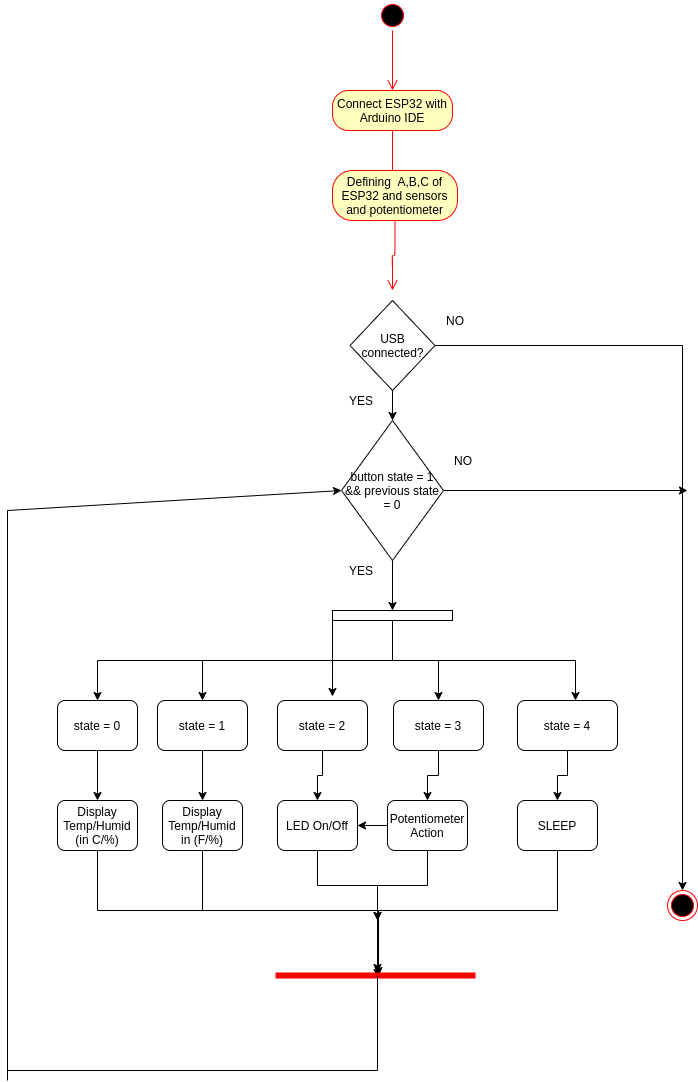

The diagram above was exported from draw.io. Its source (the exported page's mxGraphModel, read from the mxfile embedded in the PNG):
<mxGraphModel dx="1314" dy="808" grid="1" gridSize="10" guides="1" tooltips="1" connect="1" arrows="1" fold="1" page="1" pageScale="1" pageWidth="850" pageHeight="1100" math="0" shadow="0">
  <root>
    <mxCell id="0" />
    <mxCell id="1" parent="0" />
    <mxCell id="2" value="" style="ellipse;html=1;shape=startState;fillColor=#000000;strokeColor=#ff0000;" vertex="1" parent="1">
      <mxGeometry x="390" y="10" width="30" height="30" as="geometry" />
    </mxCell>
    <mxCell id="3" value="" style="edgeStyle=orthogonalEdgeStyle;html=1;verticalAlign=bottom;endArrow=open;endSize=8;strokeColor=#ff0000;" edge="1" source="2" parent="1">
      <mxGeometry relative="1" as="geometry">
        <mxPoint x="405" y="100" as="targetPoint" />
      </mxGeometry>
    </mxCell>
    <mxCell id="4" value="Connect ESP32 with Arduino IDE" style="rounded=1;whiteSpace=wrap;html=1;arcSize=40;fontColor=#000000;fillColor=#ffffc0;strokeColor=#ff0000;" vertex="1" parent="1">
      <mxGeometry x="345" y="100" width="120" height="40" as="geometry" />
    </mxCell>
    <mxCell id="5" value="" style="edgeStyle=orthogonalEdgeStyle;html=1;verticalAlign=bottom;endArrow=open;endSize=8;strokeColor=#ff0000;" edge="1" source="4" parent="1">
      <mxGeometry relative="1" as="geometry">
        <mxPoint x="405" y="200" as="targetPoint" />
      </mxGeometry>
    </mxCell>
    <mxCell id="6" value="Defining&amp;nbsp; A,B,C of ESP32 and sensors and potentiometer" style="rounded=1;whiteSpace=wrap;html=1;arcSize=40;fontColor=#000000;fillColor=#ffffc0;strokeColor=#ff0000;" vertex="1" parent="1">
      <mxGeometry x="345" y="180" width="125" height="50" as="geometry" />
    </mxCell>
    <mxCell id="7" value="" style="edgeStyle=orthogonalEdgeStyle;html=1;verticalAlign=bottom;endArrow=open;endSize=8;strokeColor=#ff0000;" edge="1" source="6" parent="1">
      <mxGeometry relative="1" as="geometry">
        <mxPoint x="405" y="300" as="targetPoint" />
      </mxGeometry>
    </mxCell>
    <mxCell id="10" style="edgeStyle=orthogonalEdgeStyle;rounded=0;orthogonalLoop=1;jettySize=auto;html=1;exitX=1;exitY=0.5;exitDx=0;exitDy=0;entryX=0.5;entryY=0;entryDx=0;entryDy=0;" edge="1" parent="1" source="8" target="9">
      <mxGeometry relative="1" as="geometry" />
    </mxCell>
    <mxCell id="13" style="edgeStyle=orthogonalEdgeStyle;rounded=0;orthogonalLoop=1;jettySize=auto;html=1;exitX=0.5;exitY=1;exitDx=0;exitDy=0;entryX=0.5;entryY=0;entryDx=0;entryDy=0;" edge="1" parent="1" source="8" target="12">
      <mxGeometry relative="1" as="geometry" />
    </mxCell>
    <mxCell id="8" value="USB connected?" style="rhombus;whiteSpace=wrap;html=1;" vertex="1" parent="1">
      <mxGeometry x="362.5" y="310" width="85" height="90" as="geometry" />
    </mxCell>
    <mxCell id="9" value="" style="ellipse;html=1;shape=endState;fillColor=#000000;strokeColor=#ff0000;" vertex="1" parent="1">
      <mxGeometry x="680" y="900" width="30" height="30" as="geometry" />
    </mxCell>
    <mxCell id="11" value="NO" style="text;html=1;strokeColor=none;fillColor=none;align=center;verticalAlign=middle;whiteSpace=wrap;rounded=0;" vertex="1" parent="1">
      <mxGeometry x="448" y="320" width="40" height="20" as="geometry" />
    </mxCell>
    <mxCell id="15" style="edgeStyle=orthogonalEdgeStyle;rounded=0;orthogonalLoop=1;jettySize=auto;html=1;exitX=1;exitY=0.5;exitDx=0;exitDy=0;" edge="1" parent="1" source="12">
      <mxGeometry relative="1" as="geometry">
        <mxPoint x="700" y="500" as="targetPoint" />
      </mxGeometry>
    </mxCell>
    <mxCell id="18" style="edgeStyle=orthogonalEdgeStyle;rounded=0;orthogonalLoop=1;jettySize=auto;html=1;exitX=0.5;exitY=1;exitDx=0;exitDy=0;entryX=0.5;entryY=0;entryDx=0;entryDy=0;" edge="1" parent="1" source="12" target="17">
      <mxGeometry relative="1" as="geometry" />
    </mxCell>
    <mxCell id="12" value="button state = 1 &amp;amp;&amp;amp; previous state = 0" style="rhombus;whiteSpace=wrap;html=1;" vertex="1" parent="1">
      <mxGeometry x="354" y="430" width="102" height="140" as="geometry" />
    </mxCell>
    <mxCell id="14" value="YES" style="text;html=1;strokeColor=none;fillColor=none;align=center;verticalAlign=middle;whiteSpace=wrap;rounded=0;" vertex="1" parent="1">
      <mxGeometry x="354" y="400" width="40" height="20" as="geometry" />
    </mxCell>
    <mxCell id="16" value="NO" style="text;html=1;strokeColor=none;fillColor=none;align=center;verticalAlign=middle;whiteSpace=wrap;rounded=0;" vertex="1" parent="1">
      <mxGeometry x="456" y="460" width="40" height="20" as="geometry" />
    </mxCell>
    <mxCell id="32" style="edgeStyle=orthogonalEdgeStyle;rounded=0;orthogonalLoop=1;jettySize=auto;html=1;exitX=0;exitY=1;exitDx=0;exitDy=0;entryX=0.5;entryY=0;entryDx=0;entryDy=0;" edge="1" parent="1" source="17" target="20">
      <mxGeometry relative="1" as="geometry" />
    </mxCell>
    <mxCell id="33" style="edgeStyle=orthogonalEdgeStyle;rounded=0;orthogonalLoop=1;jettySize=auto;html=1;exitX=0.5;exitY=1;exitDx=0;exitDy=0;entryX=0.5;entryY=0;entryDx=0;entryDy=0;" edge="1" parent="1" source="17" target="21">
      <mxGeometry relative="1" as="geometry" />
    </mxCell>
    <mxCell id="34" style="edgeStyle=orthogonalEdgeStyle;rounded=0;orthogonalLoop=1;jettySize=auto;html=1;exitX=0.5;exitY=1;exitDx=0;exitDy=0;entryX=0.611;entryY=-0.08;entryDx=0;entryDy=0;entryPerimeter=0;" edge="1" parent="1" source="17" target="22">
      <mxGeometry relative="1" as="geometry" />
    </mxCell>
    <mxCell id="35" style="edgeStyle=orthogonalEdgeStyle;rounded=0;orthogonalLoop=1;jettySize=auto;html=1;exitX=0.5;exitY=1;exitDx=0;exitDy=0;entryX=0.5;entryY=0;entryDx=0;entryDy=0;" edge="1" parent="1" source="17" target="23">
      <mxGeometry relative="1" as="geometry" />
    </mxCell>
    <mxCell id="36" style="edgeStyle=orthogonalEdgeStyle;rounded=0;orthogonalLoop=1;jettySize=auto;html=1;exitX=0.5;exitY=1;exitDx=0;exitDy=0;entryX=0.58;entryY=0;entryDx=0;entryDy=0;entryPerimeter=0;" edge="1" parent="1" source="17" target="24">
      <mxGeometry relative="1" as="geometry" />
    </mxCell>
    <mxCell id="17" value="" style="rounded=0;whiteSpace=wrap;html=1;" vertex="1" parent="1">
      <mxGeometry x="345" y="620" width="120" height="10" as="geometry" />
    </mxCell>
    <mxCell id="19" value="YES" style="text;html=1;strokeColor=none;fillColor=none;align=center;verticalAlign=middle;whiteSpace=wrap;rounded=0;" vertex="1" parent="1">
      <mxGeometry x="354" y="570" width="40" height="20" as="geometry" />
    </mxCell>
    <mxCell id="37" style="edgeStyle=orthogonalEdgeStyle;rounded=0;orthogonalLoop=1;jettySize=auto;html=1;exitX=0.5;exitY=1;exitDx=0;exitDy=0;entryX=0.5;entryY=0;entryDx=0;entryDy=0;" edge="1" parent="1" source="20" target="25">
      <mxGeometry relative="1" as="geometry" />
    </mxCell>
    <mxCell id="20" value="state = 0" style="rounded=1;whiteSpace=wrap;html=1;" vertex="1" parent="1">
      <mxGeometry x="70" y="710" width="80" height="50" as="geometry" />
    </mxCell>
    <mxCell id="38" style="edgeStyle=orthogonalEdgeStyle;rounded=0;orthogonalLoop=1;jettySize=auto;html=1;exitX=0.5;exitY=1;exitDx=0;exitDy=0;" edge="1" parent="1" source="21" target="26">
      <mxGeometry relative="1" as="geometry" />
    </mxCell>
    <mxCell id="21" value="state = 1" style="rounded=1;whiteSpace=wrap;html=1;" vertex="1" parent="1">
      <mxGeometry x="170" y="710" width="90" height="50" as="geometry" />
    </mxCell>
    <mxCell id="39" style="edgeStyle=orthogonalEdgeStyle;rounded=0;orthogonalLoop=1;jettySize=auto;html=1;exitX=0.5;exitY=1;exitDx=0;exitDy=0;entryX=0.5;entryY=0;entryDx=0;entryDy=0;" edge="1" parent="1" source="22" target="27">
      <mxGeometry relative="1" as="geometry" />
    </mxCell>
    <mxCell id="22" value="state = 2" style="rounded=1;whiteSpace=wrap;html=1;" vertex="1" parent="1">
      <mxGeometry x="290" y="710" width="90" height="50" as="geometry" />
    </mxCell>
    <mxCell id="40" style="edgeStyle=orthogonalEdgeStyle;rounded=0;orthogonalLoop=1;jettySize=auto;html=1;exitX=0.5;exitY=1;exitDx=0;exitDy=0;entryX=0.5;entryY=0;entryDx=0;entryDy=0;" edge="1" parent="1" source="23" target="28">
      <mxGeometry relative="1" as="geometry" />
    </mxCell>
    <mxCell id="23" value="state = 3" style="rounded=1;whiteSpace=wrap;html=1;" vertex="1" parent="1">
      <mxGeometry x="406" y="710" width="90" height="50" as="geometry" />
    </mxCell>
    <mxCell id="41" style="edgeStyle=orthogonalEdgeStyle;rounded=0;orthogonalLoop=1;jettySize=auto;html=1;exitX=0.5;exitY=1;exitDx=0;exitDy=0;entryX=0.5;entryY=0;entryDx=0;entryDy=0;" edge="1" parent="1" source="24" target="29">
      <mxGeometry relative="1" as="geometry" />
    </mxCell>
    <mxCell id="24" value="state = 4" style="rounded=1;whiteSpace=wrap;html=1;" vertex="1" parent="1">
      <mxGeometry x="530" y="710" width="100" height="50" as="geometry" />
    </mxCell>
    <mxCell id="42" style="edgeStyle=orthogonalEdgeStyle;rounded=0;orthogonalLoop=1;jettySize=auto;html=1;exitX=0.5;exitY=1;exitDx=0;exitDy=0;entryX=0.51;entryY=0.7;entryDx=0;entryDy=0;entryPerimeter=0;" edge="1" parent="1" source="25" target="30">
      <mxGeometry relative="1" as="geometry" />
    </mxCell>
    <mxCell id="25" value="Display Temp/Humid (in C/%)" style="rounded=1;whiteSpace=wrap;html=1;" vertex="1" parent="1">
      <mxGeometry x="70" y="810" width="80" height="50" as="geometry" />
    </mxCell>
    <mxCell id="43" style="edgeStyle=orthogonalEdgeStyle;rounded=0;orthogonalLoop=1;jettySize=auto;html=1;exitX=0.5;exitY=1;exitDx=0;exitDy=0;entryX=0.515;entryY=0.5;entryDx=0;entryDy=0;entryPerimeter=0;" edge="1" parent="1" source="26" target="30">
      <mxGeometry relative="1" as="geometry" />
    </mxCell>
    <mxCell id="26" value="Display Temp/Humid in (F/%)" style="rounded=1;whiteSpace=wrap;html=1;" vertex="1" parent="1">
      <mxGeometry x="175" y="810" width="80" height="50" as="geometry" />
    </mxCell>
    <mxCell id="45" style="edgeStyle=orthogonalEdgeStyle;rounded=0;orthogonalLoop=1;jettySize=auto;html=1;exitX=0.5;exitY=1;exitDx=0;exitDy=0;" edge="1" parent="1" source="27">
      <mxGeometry relative="1" as="geometry">
        <mxPoint x="390" y="930" as="targetPoint" />
      </mxGeometry>
    </mxCell>
    <mxCell id="27" value="LED On/Off" style="rounded=1;whiteSpace=wrap;html=1;" vertex="1" parent="1">
      <mxGeometry x="290" y="810" width="80" height="50" as="geometry" />
    </mxCell>
    <mxCell id="44" value="" style="edgeStyle=orthogonalEdgeStyle;rounded=0;orthogonalLoop=1;jettySize=auto;html=1;" edge="1" parent="1" source="28" target="27">
      <mxGeometry relative="1" as="geometry" />
    </mxCell>
    <mxCell id="46" style="edgeStyle=orthogonalEdgeStyle;rounded=0;orthogonalLoop=1;jettySize=auto;html=1;exitX=0.5;exitY=1;exitDx=0;exitDy=0;" edge="1" parent="1" source="28">
      <mxGeometry relative="1" as="geometry">
        <mxPoint x="390" y="930" as="targetPoint" />
      </mxGeometry>
    </mxCell>
    <mxCell id="28" value="Potentiometer Action" style="rounded=1;whiteSpace=wrap;html=1;" vertex="1" parent="1">
      <mxGeometry x="400" y="810" width="80" height="50" as="geometry" />
    </mxCell>
    <mxCell id="47" style="edgeStyle=orthogonalEdgeStyle;rounded=0;orthogonalLoop=1;jettySize=auto;html=1;exitX=0.5;exitY=1;exitDx=0;exitDy=0;entryX=0.51;entryY=0.2;entryDx=0;entryDy=0;entryPerimeter=0;" edge="1" parent="1" source="29" target="30">
      <mxGeometry relative="1" as="geometry" />
    </mxCell>
    <mxCell id="29" value="SLEEP" style="rounded=1;whiteSpace=wrap;html=1;" vertex="1" parent="1">
      <mxGeometry x="530" y="810" width="80" height="50" as="geometry" />
    </mxCell>
    <mxCell id="30" value="" style="shape=line;html=1;strokeWidth=6;strokeColor=#ff0000;" vertex="1" parent="1">
      <mxGeometry x="288" y="980" width="200" height="10" as="geometry" />
    </mxCell>
    <mxCell id="50" value="" style="endArrow=none;html=1;exitX=0.51;exitY=0.5;exitDx=0;exitDy=0;exitPerimeter=0;" edge="1" parent="1" source="30">
      <mxGeometry width="50" height="50" relative="1" as="geometry">
        <mxPoint x="540" y="700" as="sourcePoint" />
        <mxPoint x="390" y="1080" as="targetPoint" />
      </mxGeometry>
    </mxCell>
    <mxCell id="51" value="" style="endArrow=none;html=1;" edge="1" parent="1">
      <mxGeometry width="50" height="50" relative="1" as="geometry">
        <mxPoint x="390" y="1080" as="sourcePoint" />
        <mxPoint x="20" y="1080" as="targetPoint" />
      </mxGeometry>
    </mxCell>
    <mxCell id="52" value="" style="endArrow=none;html=1;" edge="1" parent="1">
      <mxGeometry width="50" height="50" relative="1" as="geometry">
        <mxPoint x="20" y="1090" as="sourcePoint" />
        <mxPoint x="20" y="520" as="targetPoint" />
      </mxGeometry>
    </mxCell>
    <mxCell id="53" value="" style="endArrow=classic;html=1;entryX=0;entryY=0.5;entryDx=0;entryDy=0;" edge="1" parent="1" target="12">
      <mxGeometry width="50" height="50" relative="1" as="geometry">
        <mxPoint x="20" y="520" as="sourcePoint" />
        <mxPoint x="590" y="720" as="targetPoint" />
      </mxGeometry>
    </mxCell>
  </root>
</mxGraphModel>